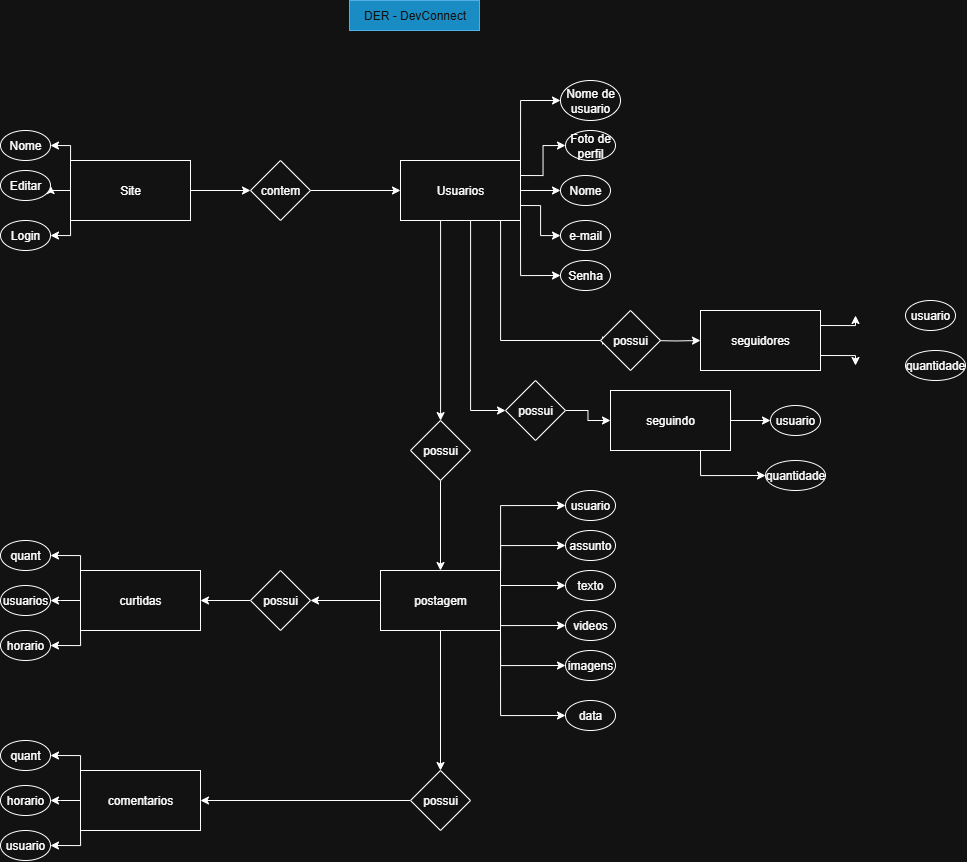

The diagram above was exported from draw.io. Its source (the exported page's mxGraphModel, read from the mxfile embedded in the PNG):
<mxGraphModel dx="2845" dy="1078" grid="1" gridSize="10" guides="1" tooltips="1" connect="1" arrows="1" fold="1" page="1" pageScale="1" pageWidth="827" pageHeight="1169" math="0" shadow="0">
  <root>
    <mxCell id="0" />
    <mxCell id="1" parent="0" />
    <mxCell id="nPELwa3ZMpFvIuGPFsts-1" value="DER - DevConnect" style="text;html=1;align=center;verticalAlign=middle;resizable=0;points=[];autosize=1;strokeColor=#006EAF;fillColor=#1ba1e2;fontColor=#ffffff;" parent="1" vertex="1">
      <mxGeometry x="349" width="130" height="30" as="geometry" />
    </mxCell>
    <mxCell id="eAl5cQHbjgElIqhOgu-j-10" value="" style="edgeStyle=orthogonalEdgeStyle;rounded=0;orthogonalLoop=1;jettySize=auto;html=1;" edge="1" parent="1" source="eAl5cQHbjgElIqhOgu-j-1" target="eAl5cQHbjgElIqhOgu-j-2">
      <mxGeometry relative="1" as="geometry" />
    </mxCell>
    <mxCell id="eAl5cQHbjgElIqhOgu-j-23" style="edgeStyle=orthogonalEdgeStyle;rounded=0;orthogonalLoop=1;jettySize=auto;html=1;exitX=0;exitY=0.25;exitDx=0;exitDy=0;entryX=1;entryY=0.5;entryDx=0;entryDy=0;" edge="1" parent="1" source="eAl5cQHbjgElIqhOgu-j-1" target="eAl5cQHbjgElIqhOgu-j-3">
      <mxGeometry relative="1" as="geometry">
        <Array as="points">
          <mxPoint x="70" y="145" />
        </Array>
      </mxGeometry>
    </mxCell>
    <mxCell id="eAl5cQHbjgElIqhOgu-j-24" value="" style="edgeStyle=orthogonalEdgeStyle;rounded=0;orthogonalLoop=1;jettySize=auto;html=1;" edge="1" parent="1" source="eAl5cQHbjgElIqhOgu-j-1" target="eAl5cQHbjgElIqhOgu-j-6">
      <mxGeometry relative="1" as="geometry" />
    </mxCell>
    <mxCell id="eAl5cQHbjgElIqhOgu-j-25" style="edgeStyle=orthogonalEdgeStyle;rounded=0;orthogonalLoop=1;jettySize=auto;html=1;exitX=0;exitY=1;exitDx=0;exitDy=0;entryX=1;entryY=0.5;entryDx=0;entryDy=0;" edge="1" parent="1" source="eAl5cQHbjgElIqhOgu-j-1" target="eAl5cQHbjgElIqhOgu-j-5">
      <mxGeometry relative="1" as="geometry">
        <Array as="points">
          <mxPoint x="70" y="235" />
        </Array>
      </mxGeometry>
    </mxCell>
    <mxCell id="eAl5cQHbjgElIqhOgu-j-1" value="Site" style="rounded=0;whiteSpace=wrap;html=1;" vertex="1" parent="1">
      <mxGeometry x="70" y="160" width="120" height="60" as="geometry" />
    </mxCell>
    <mxCell id="eAl5cQHbjgElIqhOgu-j-99" value="" style="edgeStyle=orthogonalEdgeStyle;rounded=0;orthogonalLoop=1;jettySize=auto;html=1;" edge="1" parent="1" source="eAl5cQHbjgElIqhOgu-j-2" target="eAl5cQHbjgElIqhOgu-j-4">
      <mxGeometry relative="1" as="geometry" />
    </mxCell>
    <mxCell id="eAl5cQHbjgElIqhOgu-j-2" value="contem" style="rhombus;whiteSpace=wrap;html=1;" vertex="1" parent="1">
      <mxGeometry x="250" y="160" width="60" height="60" as="geometry" />
    </mxCell>
    <mxCell id="eAl5cQHbjgElIqhOgu-j-3" value="Nome" style="ellipse;whiteSpace=wrap;html=1;" vertex="1" parent="1">
      <mxGeometry y="130" width="50" height="30" as="geometry" />
    </mxCell>
    <mxCell id="eAl5cQHbjgElIqhOgu-j-27" style="edgeStyle=orthogonalEdgeStyle;rounded=0;orthogonalLoop=1;jettySize=auto;html=1;exitX=1;exitY=0;exitDx=0;exitDy=0;entryX=0;entryY=0.5;entryDx=0;entryDy=0;" edge="1" parent="1" source="eAl5cQHbjgElIqhOgu-j-4" target="eAl5cQHbjgElIqhOgu-j-19">
      <mxGeometry relative="1" as="geometry" />
    </mxCell>
    <mxCell id="eAl5cQHbjgElIqhOgu-j-28" style="edgeStyle=orthogonalEdgeStyle;rounded=0;orthogonalLoop=1;jettySize=auto;html=1;entryX=0;entryY=0.5;entryDx=0;entryDy=0;" edge="1" parent="1" source="eAl5cQHbjgElIqhOgu-j-4" target="eAl5cQHbjgElIqhOgu-j-14">
      <mxGeometry relative="1" as="geometry" />
    </mxCell>
    <mxCell id="eAl5cQHbjgElIqhOgu-j-29" style="edgeStyle=orthogonalEdgeStyle;rounded=0;orthogonalLoop=1;jettySize=auto;html=1;exitX=1;exitY=0.25;exitDx=0;exitDy=0;entryX=0;entryY=0.5;entryDx=0;entryDy=0;" edge="1" parent="1" source="eAl5cQHbjgElIqhOgu-j-4" target="eAl5cQHbjgElIqhOgu-j-13">
      <mxGeometry relative="1" as="geometry" />
    </mxCell>
    <mxCell id="eAl5cQHbjgElIqhOgu-j-30" style="edgeStyle=orthogonalEdgeStyle;rounded=0;orthogonalLoop=1;jettySize=auto;html=1;exitX=1;exitY=0.75;exitDx=0;exitDy=0;" edge="1" parent="1" source="eAl5cQHbjgElIqhOgu-j-4" target="eAl5cQHbjgElIqhOgu-j-12">
      <mxGeometry relative="1" as="geometry" />
    </mxCell>
    <mxCell id="eAl5cQHbjgElIqhOgu-j-31" style="edgeStyle=orthogonalEdgeStyle;rounded=0;orthogonalLoop=1;jettySize=auto;html=1;exitX=1;exitY=1;exitDx=0;exitDy=0;entryX=0;entryY=0.5;entryDx=0;entryDy=0;" edge="1" parent="1" source="eAl5cQHbjgElIqhOgu-j-4" target="eAl5cQHbjgElIqhOgu-j-20">
      <mxGeometry relative="1" as="geometry" />
    </mxCell>
    <mxCell id="eAl5cQHbjgElIqhOgu-j-35" style="edgeStyle=orthogonalEdgeStyle;rounded=0;orthogonalLoop=1;jettySize=auto;html=1;entryX=0;entryY=0.5;entryDx=0;entryDy=0;" edge="1" parent="1" source="eAl5cQHbjgElIqhOgu-j-4" target="eAl5cQHbjgElIqhOgu-j-34">
      <mxGeometry relative="1" as="geometry">
        <Array as="points">
          <mxPoint x="470" y="410" />
        </Array>
      </mxGeometry>
    </mxCell>
    <mxCell id="eAl5cQHbjgElIqhOgu-j-45" value="" style="edgeStyle=orthogonalEdgeStyle;rounded=0;orthogonalLoop=1;jettySize=auto;html=1;entryX=0;entryY=0.5;entryDx=0;entryDy=0;" edge="1" parent="1">
      <mxGeometry relative="1" as="geometry">
        <mxPoint x="460" y="220" as="sourcePoint" />
        <mxPoint x="610" y="340" as="targetPoint" />
        <Array as="points">
          <mxPoint x="500" y="220" />
          <mxPoint x="500" y="340" />
        </Array>
      </mxGeometry>
    </mxCell>
    <mxCell id="eAl5cQHbjgElIqhOgu-j-55" style="edgeStyle=orthogonalEdgeStyle;rounded=0;orthogonalLoop=1;jettySize=auto;html=1;exitX=0.25;exitY=1;exitDx=0;exitDy=0;" edge="1" parent="1" source="eAl5cQHbjgElIqhOgu-j-4" target="eAl5cQHbjgElIqhOgu-j-54">
      <mxGeometry relative="1" as="geometry">
        <mxPoint x="390" y="420" as="targetPoint" />
        <Array as="points">
          <mxPoint x="440" y="220" />
        </Array>
      </mxGeometry>
    </mxCell>
    <mxCell id="eAl5cQHbjgElIqhOgu-j-4" value="Usuarios" style="rounded=0;whiteSpace=wrap;html=1;" vertex="1" parent="1">
      <mxGeometry x="400" y="160" width="120" height="60" as="geometry" />
    </mxCell>
    <mxCell id="eAl5cQHbjgElIqhOgu-j-5" value="Login" style="ellipse;whiteSpace=wrap;html=1;" vertex="1" parent="1">
      <mxGeometry y="220" width="50" height="30" as="geometry" />
    </mxCell>
    <mxCell id="eAl5cQHbjgElIqhOgu-j-6" value="Editar" style="ellipse;whiteSpace=wrap;html=1;" vertex="1" parent="1">
      <mxGeometry y="170" width="50" height="30" as="geometry" />
    </mxCell>
    <mxCell id="eAl5cQHbjgElIqhOgu-j-12" value="e-mail" style="ellipse;whiteSpace=wrap;html=1;" vertex="1" parent="1">
      <mxGeometry x="560" y="220" width="50" height="30" as="geometry" />
    </mxCell>
    <mxCell id="eAl5cQHbjgElIqhOgu-j-13" value="Foto de perfil" style="ellipse;whiteSpace=wrap;html=1;" vertex="1" parent="1">
      <mxGeometry x="565" y="130" width="50" height="30" as="geometry" />
    </mxCell>
    <mxCell id="eAl5cQHbjgElIqhOgu-j-14" value="Nome" style="ellipse;whiteSpace=wrap;html=1;" vertex="1" parent="1">
      <mxGeometry x="560" y="175" width="50" height="30" as="geometry" />
    </mxCell>
    <mxCell id="eAl5cQHbjgElIqhOgu-j-19" value="Nome de usuario" style="ellipse;whiteSpace=wrap;html=1;" vertex="1" parent="1">
      <mxGeometry x="560" y="80" width="60" height="40" as="geometry" />
    </mxCell>
    <mxCell id="eAl5cQHbjgElIqhOgu-j-20" value="Senha" style="ellipse;whiteSpace=wrap;html=1;" vertex="1" parent="1">
      <mxGeometry x="560" y="260" width="50" height="30" as="geometry" />
    </mxCell>
    <mxCell id="eAl5cQHbjgElIqhOgu-j-37" value="" style="edgeStyle=orthogonalEdgeStyle;rounded=0;orthogonalLoop=1;jettySize=auto;html=1;" edge="1" parent="1" source="eAl5cQHbjgElIqhOgu-j-34" target="eAl5cQHbjgElIqhOgu-j-36">
      <mxGeometry relative="1" as="geometry" />
    </mxCell>
    <mxCell id="eAl5cQHbjgElIqhOgu-j-34" value="possui" style="rhombus;whiteSpace=wrap;html=1;" vertex="1" parent="1">
      <mxGeometry x="505" y="380" width="60" height="60" as="geometry" />
    </mxCell>
    <mxCell id="eAl5cQHbjgElIqhOgu-j-43" style="edgeStyle=orthogonalEdgeStyle;rounded=0;orthogonalLoop=1;jettySize=auto;html=1;exitX=1;exitY=0.25;exitDx=0;exitDy=0;entryX=0;entryY=0.5;entryDx=0;entryDy=0;" edge="1" parent="1" source="eAl5cQHbjgElIqhOgu-j-36" target="eAl5cQHbjgElIqhOgu-j-39">
      <mxGeometry relative="1" as="geometry">
        <Array as="points">
          <mxPoint x="730" y="420" />
        </Array>
      </mxGeometry>
    </mxCell>
    <mxCell id="eAl5cQHbjgElIqhOgu-j-103" style="edgeStyle=orthogonalEdgeStyle;rounded=0;orthogonalLoop=1;jettySize=auto;html=1;exitX=0.75;exitY=1;exitDx=0;exitDy=0;entryX=0;entryY=0.5;entryDx=0;entryDy=0;" edge="1" parent="1" source="eAl5cQHbjgElIqhOgu-j-36" target="eAl5cQHbjgElIqhOgu-j-38">
      <mxGeometry relative="1" as="geometry" />
    </mxCell>
    <mxCell id="eAl5cQHbjgElIqhOgu-j-36" value="seguindo" style="whiteSpace=wrap;html=1;" vertex="1" parent="1">
      <mxGeometry x="610" y="390" width="120" height="60" as="geometry" />
    </mxCell>
    <mxCell id="eAl5cQHbjgElIqhOgu-j-38" value="quantidade" style="ellipse;whiteSpace=wrap;html=1;" vertex="1" parent="1">
      <mxGeometry x="765" y="460" width="60" height="30" as="geometry" />
    </mxCell>
    <mxCell id="eAl5cQHbjgElIqhOgu-j-39" value="usuario" style="ellipse;whiteSpace=wrap;html=1;" vertex="1" parent="1">
      <mxGeometry x="770" y="405" width="50" height="30" as="geometry" />
    </mxCell>
    <mxCell id="eAl5cQHbjgElIqhOgu-j-48" value="" style="edgeStyle=orthogonalEdgeStyle;rounded=0;orthogonalLoop=1;jettySize=auto;html=1;" edge="1" parent="1" target="eAl5cQHbjgElIqhOgu-j-47">
      <mxGeometry relative="1" as="geometry">
        <mxPoint x="650" y="340" as="sourcePoint" />
      </mxGeometry>
    </mxCell>
    <mxCell id="eAl5cQHbjgElIqhOgu-j-46" value="possui" style="rhombus;whiteSpace=wrap;html=1;" vertex="1" parent="1">
      <mxGeometry x="600" y="310" width="60" height="60" as="geometry" />
    </mxCell>
    <mxCell id="eAl5cQHbjgElIqhOgu-j-52" style="edgeStyle=orthogonalEdgeStyle;rounded=0;orthogonalLoop=1;jettySize=auto;html=1;exitX=1;exitY=0.25;exitDx=0;exitDy=0;" edge="1" parent="1" source="eAl5cQHbjgElIqhOgu-j-47">
      <mxGeometry relative="1" as="geometry">
        <mxPoint x="855" y="315" as="targetPoint" />
      </mxGeometry>
    </mxCell>
    <mxCell id="eAl5cQHbjgElIqhOgu-j-53" style="edgeStyle=orthogonalEdgeStyle;rounded=0;orthogonalLoop=1;jettySize=auto;html=1;exitX=1;exitY=0.75;exitDx=0;exitDy=0;" edge="1" parent="1" source="eAl5cQHbjgElIqhOgu-j-47">
      <mxGeometry relative="1" as="geometry">
        <mxPoint x="855" y="365" as="targetPoint" />
      </mxGeometry>
    </mxCell>
    <mxCell id="eAl5cQHbjgElIqhOgu-j-47" value="seguidores" style="whiteSpace=wrap;html=1;" vertex="1" parent="1">
      <mxGeometry x="700" y="310" width="120" height="60" as="geometry" />
    </mxCell>
    <mxCell id="eAl5cQHbjgElIqhOgu-j-50" value="usuario" style="ellipse;whiteSpace=wrap;html=1;" vertex="1" parent="1">
      <mxGeometry x="905" y="300" width="50" height="30" as="geometry" />
    </mxCell>
    <mxCell id="eAl5cQHbjgElIqhOgu-j-51" value="quantidade" style="ellipse;whiteSpace=wrap;html=1;" vertex="1" parent="1">
      <mxGeometry x="905" y="350" width="60" height="30" as="geometry" />
    </mxCell>
    <mxCell id="eAl5cQHbjgElIqhOgu-j-101" value="" style="edgeStyle=orthogonalEdgeStyle;rounded=0;orthogonalLoop=1;jettySize=auto;html=1;" edge="1" parent="1" source="eAl5cQHbjgElIqhOgu-j-54" target="eAl5cQHbjgElIqhOgu-j-56">
      <mxGeometry relative="1" as="geometry" />
    </mxCell>
    <mxCell id="eAl5cQHbjgElIqhOgu-j-54" value="possui" style="rhombus;whiteSpace=wrap;html=1;" vertex="1" parent="1">
      <mxGeometry x="410" y="420" width="60" height="60" as="geometry" />
    </mxCell>
    <mxCell id="eAl5cQHbjgElIqhOgu-j-65" style="edgeStyle=orthogonalEdgeStyle;rounded=0;orthogonalLoop=1;jettySize=auto;html=1;exitX=0.75;exitY=0;exitDx=0;exitDy=0;entryX=0;entryY=0.5;entryDx=0;entryDy=0;" edge="1" parent="1" source="eAl5cQHbjgElIqhOgu-j-56" target="eAl5cQHbjgElIqhOgu-j-59">
      <mxGeometry relative="1" as="geometry">
        <Array as="points">
          <mxPoint x="500" y="570" />
          <mxPoint x="500" y="505" />
        </Array>
      </mxGeometry>
    </mxCell>
    <mxCell id="eAl5cQHbjgElIqhOgu-j-67" style="edgeStyle=orthogonalEdgeStyle;rounded=0;orthogonalLoop=1;jettySize=auto;html=1;exitX=1;exitY=0.25;exitDx=0;exitDy=0;" edge="1" parent="1" source="eAl5cQHbjgElIqhOgu-j-56" target="eAl5cQHbjgElIqhOgu-j-61">
      <mxGeometry relative="1" as="geometry" />
    </mxCell>
    <mxCell id="eAl5cQHbjgElIqhOgu-j-68" style="edgeStyle=orthogonalEdgeStyle;rounded=0;orthogonalLoop=1;jettySize=auto;html=1;exitX=1;exitY=0.5;exitDx=0;exitDy=0;entryX=0;entryY=0.5;entryDx=0;entryDy=0;" edge="1" parent="1" source="eAl5cQHbjgElIqhOgu-j-56" target="eAl5cQHbjgElIqhOgu-j-62">
      <mxGeometry relative="1" as="geometry">
        <Array as="points">
          <mxPoint x="500" y="625" />
        </Array>
      </mxGeometry>
    </mxCell>
    <mxCell id="eAl5cQHbjgElIqhOgu-j-72" value="" style="edgeStyle=orthogonalEdgeStyle;rounded=0;orthogonalLoop=1;jettySize=auto;html=1;" edge="1" parent="1" source="eAl5cQHbjgElIqhOgu-j-56" target="eAl5cQHbjgElIqhOgu-j-71">
      <mxGeometry relative="1" as="geometry" />
    </mxCell>
    <mxCell id="eAl5cQHbjgElIqhOgu-j-85" style="edgeStyle=orthogonalEdgeStyle;rounded=0;orthogonalLoop=1;jettySize=auto;html=1;entryX=0.5;entryY=0;entryDx=0;entryDy=0;" edge="1" parent="1" source="eAl5cQHbjgElIqhOgu-j-56" target="eAl5cQHbjgElIqhOgu-j-84">
      <mxGeometry relative="1" as="geometry" />
    </mxCell>
    <mxCell id="eAl5cQHbjgElIqhOgu-j-104" style="edgeStyle=orthogonalEdgeStyle;rounded=0;orthogonalLoop=1;jettySize=auto;html=1;exitX=1;exitY=0;exitDx=0;exitDy=0;entryX=0;entryY=0.5;entryDx=0;entryDy=0;" edge="1" parent="1" source="eAl5cQHbjgElIqhOgu-j-56" target="eAl5cQHbjgElIqhOgu-j-60">
      <mxGeometry relative="1" as="geometry" />
    </mxCell>
    <mxCell id="eAl5cQHbjgElIqhOgu-j-105" style="edgeStyle=orthogonalEdgeStyle;rounded=0;orthogonalLoop=1;jettySize=auto;html=1;exitX=1;exitY=1;exitDx=0;exitDy=0;entryX=0;entryY=0.5;entryDx=0;entryDy=0;" edge="1" parent="1" source="eAl5cQHbjgElIqhOgu-j-56" target="eAl5cQHbjgElIqhOgu-j-63">
      <mxGeometry relative="1" as="geometry" />
    </mxCell>
    <mxCell id="eAl5cQHbjgElIqhOgu-j-106" style="edgeStyle=orthogonalEdgeStyle;rounded=0;orthogonalLoop=1;jettySize=auto;html=1;exitX=1;exitY=1;exitDx=0;exitDy=0;entryX=0;entryY=0.5;entryDx=0;entryDy=0;" edge="1" parent="1" source="eAl5cQHbjgElIqhOgu-j-56" target="eAl5cQHbjgElIqhOgu-j-64">
      <mxGeometry relative="1" as="geometry" />
    </mxCell>
    <mxCell id="eAl5cQHbjgElIqhOgu-j-56" value="postagem" style="whiteSpace=wrap;html=1;" vertex="1" parent="1">
      <mxGeometry x="380" y="570" width="120" height="60" as="geometry" />
    </mxCell>
    <mxCell id="eAl5cQHbjgElIqhOgu-j-59" value="usuario" style="ellipse;whiteSpace=wrap;html=1;" vertex="1" parent="1">
      <mxGeometry x="565" y="490" width="50" height="30" as="geometry" />
    </mxCell>
    <mxCell id="eAl5cQHbjgElIqhOgu-j-60" value="assunto" style="ellipse;whiteSpace=wrap;html=1;" vertex="1" parent="1">
      <mxGeometry x="565" y="530" width="50" height="30" as="geometry" />
    </mxCell>
    <mxCell id="eAl5cQHbjgElIqhOgu-j-61" value="texto" style="ellipse;whiteSpace=wrap;html=1;" vertex="1" parent="1">
      <mxGeometry x="565" y="570" width="50" height="30" as="geometry" />
    </mxCell>
    <mxCell id="eAl5cQHbjgElIqhOgu-j-62" value="videos" style="ellipse;whiteSpace=wrap;html=1;" vertex="1" parent="1">
      <mxGeometry x="565" y="610" width="50" height="30" as="geometry" />
    </mxCell>
    <mxCell id="eAl5cQHbjgElIqhOgu-j-63" value="imagens" style="ellipse;whiteSpace=wrap;html=1;" vertex="1" parent="1">
      <mxGeometry x="565" y="650" width="50" height="30" as="geometry" />
    </mxCell>
    <mxCell id="eAl5cQHbjgElIqhOgu-j-64" value="data" style="ellipse;whiteSpace=wrap;html=1;" vertex="1" parent="1">
      <mxGeometry x="565" y="700" width="50" height="30" as="geometry" />
    </mxCell>
    <mxCell id="eAl5cQHbjgElIqhOgu-j-74" value="" style="edgeStyle=orthogonalEdgeStyle;rounded=0;orthogonalLoop=1;jettySize=auto;html=1;" edge="1" parent="1" source="eAl5cQHbjgElIqhOgu-j-71" target="eAl5cQHbjgElIqhOgu-j-73">
      <mxGeometry relative="1" as="geometry" />
    </mxCell>
    <mxCell id="eAl5cQHbjgElIqhOgu-j-71" value="possui" style="rhombus;whiteSpace=wrap;html=1;" vertex="1" parent="1">
      <mxGeometry x="250" y="570" width="60" height="60" as="geometry" />
    </mxCell>
    <mxCell id="eAl5cQHbjgElIqhOgu-j-82" style="edgeStyle=orthogonalEdgeStyle;rounded=0;orthogonalLoop=1;jettySize=auto;html=1;" edge="1" parent="1" source="eAl5cQHbjgElIqhOgu-j-73">
      <mxGeometry relative="1" as="geometry">
        <mxPoint x="49.999807765504556" y="600.0588235294117" as="targetPoint" />
      </mxGeometry>
    </mxCell>
    <mxCell id="eAl5cQHbjgElIqhOgu-j-94" style="edgeStyle=orthogonalEdgeStyle;rounded=0;orthogonalLoop=1;jettySize=auto;html=1;exitX=0;exitY=1;exitDx=0;exitDy=0;" edge="1" parent="1" source="eAl5cQHbjgElIqhOgu-j-73">
      <mxGeometry relative="1" as="geometry">
        <mxPoint x="50" y="645" as="targetPoint" />
        <Array as="points">
          <mxPoint x="80" y="645" />
        </Array>
      </mxGeometry>
    </mxCell>
    <mxCell id="eAl5cQHbjgElIqhOgu-j-98" style="edgeStyle=orthogonalEdgeStyle;rounded=0;orthogonalLoop=1;jettySize=auto;html=1;exitX=0;exitY=0;exitDx=0;exitDy=0;" edge="1" parent="1" source="eAl5cQHbjgElIqhOgu-j-73">
      <mxGeometry relative="1" as="geometry">
        <mxPoint x="50" y="555" as="targetPoint" />
        <Array as="points">
          <mxPoint x="80" y="555" />
        </Array>
      </mxGeometry>
    </mxCell>
    <mxCell id="eAl5cQHbjgElIqhOgu-j-73" value="curtidas" style="whiteSpace=wrap;html=1;" vertex="1" parent="1">
      <mxGeometry x="80" y="570" width="120" height="60" as="geometry" />
    </mxCell>
    <mxCell id="eAl5cQHbjgElIqhOgu-j-75" value="quant" style="ellipse;whiteSpace=wrap;html=1;" vertex="1" parent="1">
      <mxGeometry y="540" width="50" height="30" as="geometry" />
    </mxCell>
    <mxCell id="eAl5cQHbjgElIqhOgu-j-76" value="usuarios" style="ellipse;whiteSpace=wrap;html=1;" vertex="1" parent="1">
      <mxGeometry y="585" width="50" height="30" as="geometry" />
    </mxCell>
    <mxCell id="eAl5cQHbjgElIqhOgu-j-77" value="horario" style="ellipse;whiteSpace=wrap;html=1;" vertex="1" parent="1">
      <mxGeometry y="630" width="50" height="30" as="geometry" />
    </mxCell>
    <mxCell id="eAl5cQHbjgElIqhOgu-j-87" value="" style="edgeStyle=orthogonalEdgeStyle;rounded=0;orthogonalLoop=1;jettySize=auto;html=1;" edge="1" parent="1" source="eAl5cQHbjgElIqhOgu-j-84" target="eAl5cQHbjgElIqhOgu-j-86">
      <mxGeometry relative="1" as="geometry" />
    </mxCell>
    <mxCell id="eAl5cQHbjgElIqhOgu-j-84" value="possui" style="rhombus;whiteSpace=wrap;html=1;" vertex="1" parent="1">
      <mxGeometry x="410" y="770" width="60" height="60" as="geometry" />
    </mxCell>
    <mxCell id="eAl5cQHbjgElIqhOgu-j-91" style="edgeStyle=orthogonalEdgeStyle;rounded=0;orthogonalLoop=1;jettySize=auto;html=1;exitX=0;exitY=0;exitDx=0;exitDy=0;" edge="1" parent="1" source="eAl5cQHbjgElIqhOgu-j-86">
      <mxGeometry relative="1" as="geometry">
        <mxPoint x="50" y="755" as="targetPoint" />
        <Array as="points">
          <mxPoint x="80" y="755" />
        </Array>
      </mxGeometry>
    </mxCell>
    <mxCell id="eAl5cQHbjgElIqhOgu-j-92" style="edgeStyle=orthogonalEdgeStyle;rounded=0;orthogonalLoop=1;jettySize=auto;html=1;entryX=1;entryY=0.5;entryDx=0;entryDy=0;" edge="1" parent="1" source="eAl5cQHbjgElIqhOgu-j-86">
      <mxGeometry relative="1" as="geometry">
        <mxPoint x="50" y="800" as="targetPoint" />
      </mxGeometry>
    </mxCell>
    <mxCell id="eAl5cQHbjgElIqhOgu-j-93" style="edgeStyle=orthogonalEdgeStyle;rounded=0;orthogonalLoop=1;jettySize=auto;html=1;exitX=0;exitY=1;exitDx=0;exitDy=0;" edge="1" parent="1" source="eAl5cQHbjgElIqhOgu-j-86">
      <mxGeometry relative="1" as="geometry">
        <mxPoint x="50" y="845" as="targetPoint" />
        <Array as="points">
          <mxPoint x="80" y="845" />
        </Array>
      </mxGeometry>
    </mxCell>
    <mxCell id="eAl5cQHbjgElIqhOgu-j-86" value="comentarios" style="whiteSpace=wrap;html=1;" vertex="1" parent="1">
      <mxGeometry x="80" y="770" width="120" height="60" as="geometry" />
    </mxCell>
    <mxCell id="eAl5cQHbjgElIqhOgu-j-88" value="quant" style="ellipse;whiteSpace=wrap;html=1;" vertex="1" parent="1">
      <mxGeometry y="740" width="50" height="30" as="geometry" />
    </mxCell>
    <mxCell id="eAl5cQHbjgElIqhOgu-j-89" value="horario" style="ellipse;whiteSpace=wrap;html=1;" vertex="1" parent="1">
      <mxGeometry y="785" width="50" height="30" as="geometry" />
    </mxCell>
    <mxCell id="eAl5cQHbjgElIqhOgu-j-90" value="usuario" style="ellipse;whiteSpace=wrap;html=1;" vertex="1" parent="1">
      <mxGeometry y="830" width="50" height="30" as="geometry" />
    </mxCell>
  </root>
</mxGraphModel>